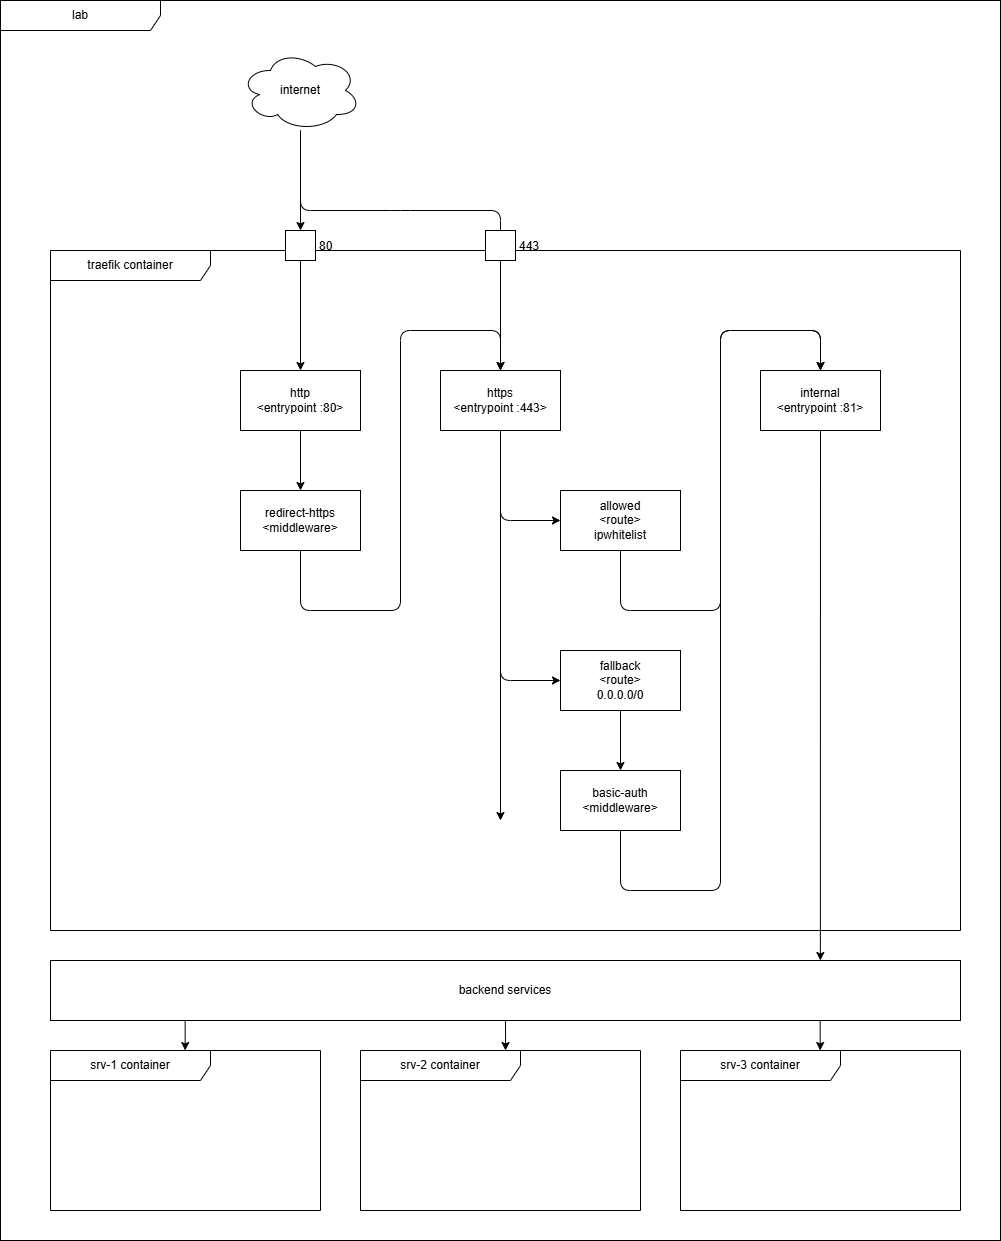

The diagram above was exported from draw.io. Its source (the exported page's mxGraphModel, read from the mxfile embedded in the PNG):
<mxGraphModel dx="3162" dy="2818" grid="1" gridSize="10" guides="1" tooltips="1" connect="1" arrows="1" fold="1" page="1" pageScale="1" pageWidth="1100" pageHeight="850" math="0" shadow="0">
  <root>
    <mxCell id="0" />
    <mxCell id="1" parent="0" />
    <mxCell id="39" value="" style="rounded=0;whiteSpace=wrap;html=1;" vertex="1" parent="1">
      <mxGeometry y="-130" width="1000" height="1240" as="geometry" />
    </mxCell>
    <mxCell id="11" style="edgeStyle=none;html=1;" edge="1" parent="1" source="2" target="10">
      <mxGeometry relative="1" as="geometry" />
    </mxCell>
    <mxCell id="2" value="http&lt;div&gt;&amp;lt;entrypoint :80&amp;gt;&lt;/div&gt;" style="rounded=0;whiteSpace=wrap;html=1;" vertex="1" parent="1">
      <mxGeometry x="240" y="240" width="120" height="60" as="geometry" />
    </mxCell>
    <mxCell id="14" style="edgeStyle=none;html=1;" edge="1" parent="1" source="3">
      <mxGeometry relative="1" as="geometry">
        <mxPoint x="500" y="690" as="targetPoint" />
      </mxGeometry>
    </mxCell>
    <mxCell id="20" style="edgeStyle=none;html=1;entryX=0;entryY=0.5;entryDx=0;entryDy=0;" edge="1" parent="1" source="3" target="13">
      <mxGeometry relative="1" as="geometry">
        <Array as="points">
          <mxPoint x="500" y="390" />
        </Array>
      </mxGeometry>
    </mxCell>
    <mxCell id="21" style="edgeStyle=none;html=1;entryX=0;entryY=0.5;entryDx=0;entryDy=0;" edge="1" parent="1" source="3" target="16">
      <mxGeometry relative="1" as="geometry">
        <Array as="points">
          <mxPoint x="500" y="550" />
        </Array>
      </mxGeometry>
    </mxCell>
    <mxCell id="3" value="https&lt;div&gt;&amp;lt;entrypoint :443&amp;gt;&lt;/div&gt;" style="rounded=0;whiteSpace=wrap;html=1;" vertex="1" parent="1">
      <mxGeometry x="440" y="240" width="120" height="60" as="geometry" />
    </mxCell>
    <mxCell id="4" value="internal&lt;div&gt;&amp;lt;entrypoint :81&amp;gt;&lt;/div&gt;" style="rounded=0;whiteSpace=wrap;html=1;" vertex="1" parent="1">
      <mxGeometry x="760" y="240" width="120" height="60" as="geometry" />
    </mxCell>
    <mxCell id="6" style="edgeStyle=none;html=1;" edge="1" parent="1" source="24" target="2">
      <mxGeometry relative="1" as="geometry" />
    </mxCell>
    <mxCell id="8" style="edgeStyle=none;html=1;entryX=0.5;entryY=0;entryDx=0;entryDy=0;" edge="1" parent="1" source="5" target="3">
      <mxGeometry relative="1" as="geometry">
        <Array as="points">
          <mxPoint x="300" y="80" />
          <mxPoint x="400" y="80" />
          <mxPoint x="500" y="80" />
        </Array>
      </mxGeometry>
    </mxCell>
    <mxCell id="5" value="internet" style="ellipse;shape=cloud;whiteSpace=wrap;html=1;" vertex="1" parent="1">
      <mxGeometry x="240" y="-80" width="120" height="80" as="geometry" />
    </mxCell>
    <mxCell id="12" style="edgeStyle=none;html=1;entryX=0.5;entryY=0;entryDx=0;entryDy=0;" edge="1" parent="1" source="10" target="3">
      <mxGeometry relative="1" as="geometry">
        <Array as="points">
          <mxPoint x="300" y="480" />
          <mxPoint x="400" y="480" />
          <mxPoint x="400" y="200" />
          <mxPoint x="500" y="200" />
        </Array>
      </mxGeometry>
    </mxCell>
    <mxCell id="10" value="redirect-https&lt;div&gt;&amp;lt;middleware&amp;gt;&lt;/div&gt;" style="rounded=0;whiteSpace=wrap;html=1;" vertex="1" parent="1">
      <mxGeometry x="240" y="360" width="120" height="60" as="geometry" />
    </mxCell>
    <mxCell id="15" style="edgeStyle=none;html=1;entryX=0.5;entryY=0;entryDx=0;entryDy=0;" edge="1" parent="1" source="13" target="4">
      <mxGeometry relative="1" as="geometry">
        <Array as="points">
          <mxPoint x="620" y="480" />
          <mxPoint x="720" y="480" />
          <mxPoint x="720" y="200" />
          <mxPoint x="820" y="200" />
        </Array>
      </mxGeometry>
    </mxCell>
    <mxCell id="13" value="allowed&lt;div&gt;&amp;lt;route&amp;gt;&lt;/div&gt;&lt;div&gt;ipwhitelist&lt;/div&gt;" style="rounded=0;whiteSpace=wrap;html=1;" vertex="1" parent="1">
      <mxGeometry x="560" y="360" width="120" height="60" as="geometry" />
    </mxCell>
    <mxCell id="18" style="edgeStyle=none;html=1;" edge="1" parent="1" source="16" target="17">
      <mxGeometry relative="1" as="geometry" />
    </mxCell>
    <mxCell id="16" value="fallback&lt;div&gt;&amp;lt;route&amp;gt;&lt;/div&gt;&lt;div&gt;0.0.0.0/0&lt;/div&gt;" style="rounded=0;whiteSpace=wrap;html=1;" vertex="1" parent="1">
      <mxGeometry x="560" y="520" width="120" height="60" as="geometry" />
    </mxCell>
    <mxCell id="19" style="edgeStyle=none;html=1;entryX=0.5;entryY=0;entryDx=0;entryDy=0;" edge="1" parent="1" source="17" target="4">
      <mxGeometry relative="1" as="geometry">
        <Array as="points">
          <mxPoint x="620" y="760" />
          <mxPoint x="720" y="760" />
          <mxPoint x="720" y="200" />
          <mxPoint x="820" y="200" />
        </Array>
      </mxGeometry>
    </mxCell>
    <mxCell id="17" value="basic-auth&lt;div&gt;&amp;lt;middleware&amp;gt;&lt;/div&gt;" style="rounded=0;whiteSpace=wrap;html=1;" vertex="1" parent="1">
      <mxGeometry x="560" y="640" width="120" height="60" as="geometry" />
    </mxCell>
    <mxCell id="23" value="traefik container" style="shape=umlFrame;whiteSpace=wrap;html=1;pointerEvents=0;recursiveResize=0;container=1;collapsible=0;width=160;" vertex="1" parent="1">
      <mxGeometry x="50" y="120" width="910" height="680" as="geometry" />
    </mxCell>
    <mxCell id="26" value="443" style="fontStyle=0;labelPosition=right;verticalLabelPosition=middle;align=left;verticalAlign=middle;spacingLeft=2;" vertex="1" parent="23">
      <mxGeometry x="435" y="-20" width="30" height="30" as="geometry" />
    </mxCell>
    <mxCell id="25" value="" style="edgeStyle=none;html=1;" edge="1" parent="1" source="5" target="24">
      <mxGeometry relative="1" as="geometry">
        <mxPoint x="300" as="sourcePoint" />
        <mxPoint x="300" y="240" as="targetPoint" />
      </mxGeometry>
    </mxCell>
    <mxCell id="24" value="80" style="fontStyle=0;labelPosition=right;verticalLabelPosition=middle;align=left;verticalAlign=middle;spacingLeft=2;" vertex="1" parent="1">
      <mxGeometry x="285" y="100" width="30" height="30" as="geometry" />
    </mxCell>
    <mxCell id="27" value="srv-1 container" style="shape=umlFrame;whiteSpace=wrap;html=1;pointerEvents=0;recursiveResize=0;container=1;collapsible=0;width=160;" vertex="1" parent="1">
      <mxGeometry x="50" y="920" width="270" height="160" as="geometry" />
    </mxCell>
    <mxCell id="29" value="backend services" style="rounded=0;whiteSpace=wrap;html=1;" vertex="1" parent="1">
      <mxGeometry x="50" y="830" width="910" height="60" as="geometry" />
    </mxCell>
    <mxCell id="30" value="srv-2 container" style="shape=umlFrame;whiteSpace=wrap;html=1;pointerEvents=0;recursiveResize=0;container=1;collapsible=0;width=160;" vertex="1" parent="1">
      <mxGeometry x="360" y="920" width="280" height="160" as="geometry" />
    </mxCell>
    <mxCell id="31" value="srv-3 container" style="shape=umlFrame;whiteSpace=wrap;html=1;pointerEvents=0;recursiveResize=0;container=1;collapsible=0;width=160;" vertex="1" parent="1">
      <mxGeometry x="680" y="920" width="280" height="160" as="geometry" />
    </mxCell>
    <mxCell id="32" style="edgeStyle=none;html=1;entryX=0.846;entryY=0;entryDx=0;entryDy=0;entryPerimeter=0;" edge="1" parent="1" source="4" target="29">
      <mxGeometry relative="1" as="geometry">
        <mxPoint x="820" y="820" as="targetPoint" />
      </mxGeometry>
    </mxCell>
    <mxCell id="33" style="edgeStyle=none;html=1;entryX=0.518;entryY=0;entryDx=0;entryDy=0;entryPerimeter=0;" edge="1" parent="1" source="29" target="30">
      <mxGeometry relative="1" as="geometry" />
    </mxCell>
    <mxCell id="34" style="edgeStyle=none;html=1;entryX=0.518;entryY=0;entryDx=0;entryDy=0;entryPerimeter=0;" edge="1" parent="1">
      <mxGeometry relative="1" as="geometry">
        <mxPoint x="819.66" y="890" as="sourcePoint" />
        <mxPoint x="819.66" y="920" as="targetPoint" />
      </mxGeometry>
    </mxCell>
    <mxCell id="35" style="edgeStyle=none;html=1;entryX=0.518;entryY=0;entryDx=0;entryDy=0;entryPerimeter=0;" edge="1" parent="1">
      <mxGeometry relative="1" as="geometry">
        <mxPoint x="184.65999999999997" y="890" as="sourcePoint" />
        <mxPoint x="184.65999999999997" y="920" as="targetPoint" />
      </mxGeometry>
    </mxCell>
    <mxCell id="36" value="lab" style="shape=umlFrame;whiteSpace=wrap;html=1;pointerEvents=0;recursiveResize=0;container=0;collapsible=0;width=160;gradientColor=none;labelBackgroundColor=none;" vertex="1" parent="1">
      <mxGeometry y="-130" width="1000" height="1240" as="geometry" />
    </mxCell>
  </root>
</mxGraphModel>